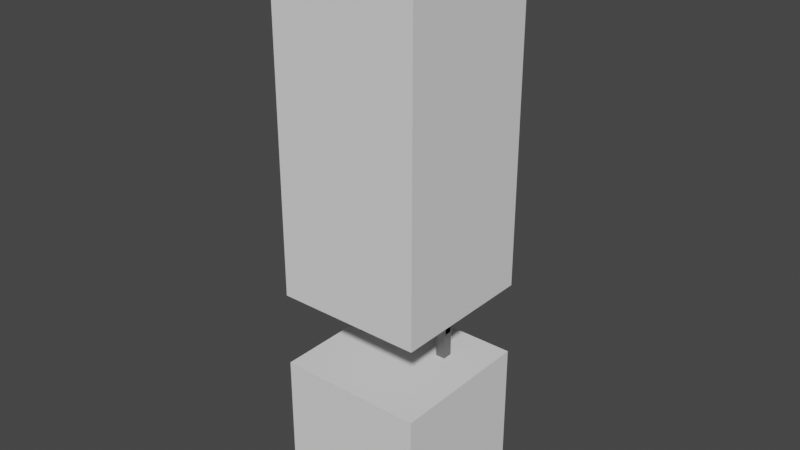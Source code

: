 # Source: ladder.blend  (saved by Blender 3.6.11; exported with 4.5.12 LTS)
import bpy
from mathutils import Matrix  # noqa: F401  (used for matrix-valued properties, if any)

bpy.ops.wm.read_factory_settings(use_empty=True)
scene = bpy.context.scene
scene.name = 'Scene'

# ---- collections
col_collection = bpy.data.collections.new('Collection'); scene.collection.children.link(col_collection)

# ---- materials (node trees are filled in below, after node groups)
mat_material = bpy.data.materials.new('Material')
mat_material.use_transparent_shadow = False

# ---- material node trees
mat_material.use_nodes = True; mat_material.node_tree.nodes.clear()
_N = mat_material.node_tree.nodes; _L = mat_material.node_tree.links
n0 = _N.new('ShaderNodeBsdfPrincipled'); n0.name = 'Principled BSDF'; n0.location = (10, 300)
n0.distribution = 'GGX'
n0.subsurface_method = 'RANDOM_WALK_SKIN'
n0.inputs[0].default_value = (0.2529, 0.2529, 0.2529, 1.0)
n0.inputs[1].default_value = 1.0
n0.inputs[3].default_value = 1.45
n0.inputs[27].default_value = (0.0, 0.0, 0.0, 1.0)
n0.inputs[28].default_value = 1.0
n1 = _N.new('ShaderNodeOutputMaterial'); n1.name = 'Material Output'; n1.location = (300, 300)
_L.new(n0.outputs[0], n1.inputs[0])
n1.is_active_output = True

# ---- world
world_world = bpy.data.worlds.new('World'); scene.world = world_world
world_world.use_nodes = True; world_world.node_tree.nodes.clear()
_N = world_world.node_tree.nodes; _L = world_world.node_tree.links
n0 = _N.new('ShaderNodeOutputWorld'); n0.name = 'World Output'; n0.location = (300, 300)
n1 = _N.new('ShaderNodeBackground'); n1.name = 'Background'; n1.location = (10, 300)
n1.inputs[0].default_value = (0.05088, 0.05088, 0.05088, 1.0)
_L.new(n1.outputs[0], n0.inputs[0])
n0.is_active_output = True
world_world.color = (0.05088, 0.05088, 0.05088)
world_world.use_sun_shadow = False
world_world.sun_shadow_jitter_overblur = 0.0

# ---- meshes
me_cube = bpy.data.meshes.new('Cube')
me_cube.from_pydata([(-0.4675, 0.3525, 0.8525), (-0.4675, 0.3525, 0.9475), (-0.4675, 0.4475, 0.8525), (-0.4675, 0.4475, 0.9475), (0.4675, 0.3525, 0.8525), (0.4675, 0.3525, 0.9475), (0.4675, 0.4475, 0.8525), (0.4675, 0.4475, 0.9475), (-0.4675, 0.3525, 0.3525), (-0.4675, 0.3525, 0.4475), (-0.4675, 0.4475, 0.3525), (-0.4675, 0.4475, 0.4475), (0.4675, 0.3525, 0.3525), (0.4675, 0.3525, 0.4475), (0.4675, 0.4475, 0.3525), (0.4675, 0.4475, 0.4475), (-0.4636, 0.3647, 1.0), (-0.4674, 0.3326, 0.0), (-0.4673, 0.3345, 0.0), (-0.466, 0.334, 1.0), (-0.4673, 0.4677, 0.0), (-0.4636, 0.4709, 1.0), (-0.3327, 0.4677, 0.0), (-0.3364, 0.4709, 1.0), (-0.3326, 0.4658, 0.0), (-0.334, 0.4401, 1.0), (-0.3326, 0.3326, 0.0), (-0.334, 0.334, 1.0), (0.3364, 0.3647, 1.0), (0.3326, 0.3326, 0.0), (0.3327, 0.3345, 0.0), (0.334, 0.334, 1.0), (0.3327, 0.4677, 0.0), (0.3364, 0.4709, 1.0), (0.4673, 0.4677, 0.0), (0.4636, 0.4709, 1.0), (0.4674, 0.4658, 0.0), (0.466, 0.4401, 1.0), (0.4674, 0.3326, 0.0), (0.466, 0.334, 1.0)], [], [(20, 18, 17, 19, 16, 21), (20, 21, 23, 22), (22, 23, 25, 27, 26, 24), (19, 17, 26, 27), (30, 29, 31, 28, 33, 32), (32, 33, 35, 34), (34, 35, 37, 39, 38, 36), (39, 31, 29, 38), (0, 1, 3, 2), (2, 3, 7, 6), (6, 7, 5, 4), (4, 5, 1, 0), (2, 6, 4, 0), (7, 3, 1, 5), (8, 9, 11, 10), (10, 11, 15, 14), (14, 15, 13, 12), (12, 13, 9, 8), (10, 14, 12, 8), (15, 11, 9, 13), (21, 16, 19, 27, 25, 23), (33, 28, 31, 39, 37, 35), (18, 20, 22, 24, 26, 17), (29, 30, 32, 34, 36, 38)])
_uv = me_cube.uv_layers.new(name='UVMap')
_uv.uv.foreach_set('vector', [0.3784, 0.25, 0.3784, 0.003599, 0.3784, 0.0, 0.4287, 0.0, 0.4287, 0.05619, 0.4285, 0.25, 0.3784, 0.25, 0.4285, 0.25, 0.4285, 0.5, 0.3784, 0.5, 0.3784, 0.5, 0.4285, 0.5, 0.4286, 0.5564, 0.4287, 0.75, 0.3784, 0.75, 0.3784, 0.5036, 0.4287, 1.0, 0.3784, 1.0, 0.3784, 0.75, 0.4287, 0.75, 0.3784, 0.003599, 0.3784, 0.0, 0.4287, 0.0, 0.4287, 0.05619, 0.4285, 0.25, 0.3784, 0.25, 0.3784, 0.25, 0.4285, 0.25, 0.4285, 0.5, 0.3784, 0.5, 0.3784, 0.5, 0.4285, 0.5, 0.4286, 0.5564, 0.4287, 0.75, 0.3784, 0.75, 0.3784, 0.5036, 0.4287, 0.75, 0.4287, 1.0, 0.3784, 1.0, 0.3784, 0.75, 0.375, 0.0, 0.625, 0.0, 0.625, 0.25, 0.375, 0.25, 0.375, 0.25, 0.625, 0.25, 0.625, 0.5, 0.375, 0.5, 0.375, 0.5, 0.625, 0.5, 0.625, 0.75, 0.375, 0.75, 0.375, 0.75, 0.625, 0.75, 0.625, 1.0, 0.375, 1.0, 0.125, 0.5, 0.375, 0.5, 0.375, 0.75, 0.125, 0.75, 0.625, 0.5, 0.875, 0.5, 0.875, 0.75, 0.625, 0.75, 0.375, 0.0, 0.625, 0.0, 0.625, 0.25, 0.375, 0.25, 0.375, 0.25, 0.625, 0.25, 0.625, 0.5, 0.375, 0.5, 0.375, 0.5, 0.625, 0.5, 0.625, 0.75, 0.375, 0.75, 0.375, 0.75, 0.625, 0.75, 0.625, 1.0, 0.375, 1.0, 0.125, 0.5, 0.375, 0.5, 0.375, 0.75, 0.125, 0.75, 0.625, 0.5, 0.875, 0.5, 0.875, 0.75, 0.625, 0.75, 0.1921, 0.5661, 0.1921, 0.5794, 0.1918, 0.5832, 0.2082, 0.5832, 0.2082, 0.57, 0.2079, 0.5661, 0.2921, 0.5661, 0.2921, 0.5794, 0.2918, 0.5832, 0.3082, 0.5832, 0.3082, 0.57, 0.3079, 0.5661, 0.8084, 0.5832, 0.8084, 0.5665, 0.7916, 0.5665, 0.7916, 0.5668, 0.7916, 0.5834, 0.8084, 0.5834, 0.7084, 0.5834, 0.7084, 0.5832, 0.7084, 0.5665, 0.6916, 0.5665, 0.6916, 0.5668, 0.6916, 0.5834])
me_cube.materials.append(mat_material)
me_cube.update()
me_cube_001 = bpy.data.meshes.new('Cube.001')
me_cube_001.from_pydata([(-1.0, -1.0, -1.0), (-1.0, -1.0, 3.84), (-1.0, 1.0, -1.0), (-1.0, 1.0, 3.84), (1.0, -1.0, -1.0), (1.0, -1.0, 3.84), (1.0, 1.0, -1.0), (1.0, 1.0, 3.84), (-1.0, -1.0, -4.0), (-1.0, -1.0, -2.0), (-1.0, 1.0, -4.0), (-1.0, 1.0, -2.0), (1.0, -1.0, -4.0), (1.0, -1.0, -2.0), (1.0, 1.0, -4.0), (1.0, 1.0, -2.0)], [], [(0, 1, 3, 2), (2, 3, 7, 6), (6, 7, 5, 4), (4, 5, 1, 0), (2, 6, 4, 0), (7, 3, 1, 5), (8, 9, 11, 10), (10, 11, 15, 14), (14, 15, 13, 12), (12, 13, 9, 8), (10, 14, 12, 8), (15, 11, 9, 13)])
_uv = me_cube_001.uv_layers.new(name='UVMap')
_uv.uv.foreach_set('vector', [0.375, 0.0, 0.625, 0.0, 0.625, 0.25, 0.375, 0.25, 0.375, 0.25, 0.625, 0.25, 0.625, 0.5, 0.375, 0.5, 0.375, 0.5, 0.625, 0.5, 0.625, 0.75, 0.375, 0.75, 0.375, 0.75, 0.625, 0.75, 0.625, 1.0, 0.375, 1.0, 0.125, 0.5, 0.375, 0.5, 0.375, 0.75, 0.125, 0.75, 0.625, 0.5, 0.875, 0.5, 0.875, 0.75, 0.625, 0.75, 0.375, 0.0, 0.625, 0.0, 0.625, 0.25, 0.375, 0.25, 0.375, 0.25, 0.625, 0.25, 0.625, 0.5, 0.375, 0.5, 0.375, 0.5, 0.625, 0.5, 0.625, 0.75, 0.375, 0.75, 0.375, 0.75, 0.625, 0.75, 0.625, 1.0, 0.375, 1.0, 0.125, 0.5, 0.375, 0.5, 0.375, 0.75, 0.125, 0.75, 0.625, 0.5, 0.875, 0.5, 0.875, 0.75, 0.625, 0.75])
me_cube_001.update()
me_cube_002 = bpy.data.meshes.new('Cube.002')
me_cube_002.from_pydata([(-0.4602, 0.3398, 0.8), (-0.4491, 0.483, 0.817), (-0.3398, 0.3398, 0.8), (-0.3509, 0.483, 0.817), (0.3398, 0.3398, 0.8), (0.3509, 0.483, 0.817), (0.4602, 0.3398, 0.8), (0.4491, 0.483, 0.817), (-0.4675, 0.3525, 0.3525), (-0.4675, 0.3525, 0.4475), (-0.4675, 0.4475, 0.3525), (-0.4675, 0.4475, 0.4475), (0.4675, 0.3525, 0.3525), (0.4675, 0.3525, 0.4475), (0.4675, 0.4475, 0.3525), (0.4675, 0.4475, 0.4475), (-0.4675, 0.3325, 0.9675), (-0.4602, 0.5, 0.9602), (-0.3398, 0.5, 0.9602), (-0.3325, 0.3325, 0.9675), (0.3325, 0.3325, 0.9675), (0.3398, 0.5, 0.9602), (0.4602, 0.5, 0.9602), (0.4675, 0.3325, 0.9675), (-0.4675, 0.6675, 0.8325), (-0.3325, 0.6675, 0.8325), (0.3325, 0.6675, 0.8325), (0.4675, 0.6675, 0.8325), (-0.4675, 0.6675, 0.9675), (-0.3325, 0.6675, 0.9675), (0.3325, 0.6675, 0.9675), (0.4675, 0.6675, 0.9675), (-0.4522, 0.4579, 0.0), (-0.4614, 0.3386, 0.0), (-0.4522, 0.4804, 0.0), (-0.3478, 0.4804, 0.0), (-0.3386, 0.3608, 0.0), (-0.3386, 0.3386, 0.0), (0.3478, 0.4579, 0.0), (0.3386, 0.3386, 0.0), (0.3478, 0.4804, 0.0), (0.4522, 0.4804, 0.0), (0.4614, 0.3608, 0.0), (0.4614, 0.3386, 0.0)], [], [(32, 33, 0, 1, 34), (34, 1, 3, 35), (35, 3, 2, 37, 36), (2, 0, 33, 37), (5, 4, 20, 21), (38, 39, 4, 5, 40), (40, 5, 7, 41), (41, 7, 6, 43, 42), (43, 6, 4, 39), (21, 22, 31, 30), (8, 9, 11, 10), (10, 11, 15, 14), (14, 15, 13, 12), (12, 13, 9, 8), (10, 14, 12, 8), (15, 11, 9, 13), (18, 17, 16, 19), (22, 21, 20, 23), (4, 6, 23, 20), (2, 3, 18, 19), (3, 1, 24, 25), (1, 0, 16, 17), (0, 2, 19, 16), (6, 7, 22, 23), (25, 24, 28, 29), (27, 26, 30, 31), (22, 7, 27, 31), (17, 18, 29, 28), (1, 17, 28, 24), (7, 5, 26, 27), (5, 21, 30, 26), (18, 3, 25, 29), (32, 34, 35, 36, 37, 33), (39, 38, 40, 41, 42, 43)])
_uv = me_cube_002.uv_layers.new(name='UVMap')
_uv.uv.foreach_set('vector', [0.5833, 0.2103, 0.5839, 0.0, 0.625, 0.0, 0.625, 0.25, 0.5832, 0.25, 0.5832, 0.25, 0.625, 0.25, 0.625, 0.5, 0.5832, 0.5, 0.5832, 0.5, 0.625, 0.5, 0.625, 0.75, 0.5839, 0.75, 0.5838, 0.711, 0.625, 0.75, 0.625, 1.0, 0.5839, 1.0, 0.5839, 0.75, 0.625, 0.25, 0.625, 0.0, 0.625, 0.0, 0.625, 0.25, 0.5833, 0.2103, 0.5839, 0.0, 0.625, 0.0, 0.625, 0.25, 0.5832, 0.25, 0.5832, 0.25, 0.625, 0.25, 0.625, 0.5, 0.5832, 0.5, 0.5832, 0.5, 0.625, 0.5, 0.625, 0.75, 0.5839, 0.75, 0.5838, 0.711, 0.5839, 0.75, 0.625, 0.75, 0.625, 1.0, 0.5839, 1.0, 0.875, 0.5, 0.625, 0.5, 0.625, 0.5, 0.875, 0.5, 0.375, 0.0, 0.625, 0.0, 0.625, 0.25, 0.375, 0.25, 0.375, 0.25, 0.625, 0.25, 0.625, 0.5, 0.375, 0.5, 0.375, 0.5, 0.625, 0.5, 0.625, 0.75, 0.375, 0.75, 0.375, 0.75, 0.625, 0.75, 0.625, 1.0, 0.375, 1.0, 0.125, 0.5, 0.375, 0.5, 0.375, 0.75, 0.125, 0.75, 0.625, 0.5, 0.875, 0.5, 0.875, 0.75, 0.625, 0.75, 0.625, 0.5, 0.875, 0.5, 0.875, 0.75, 0.625, 0.75, 0.625, 0.5, 0.875, 0.5, 0.875, 0.75, 0.625, 0.75, 0.625, 1.0, 0.625, 0.75, 0.625, 0.75, 0.625, 1.0, 0.625, 0.75, 0.625, 0.5, 0.625, 0.5, 0.625, 0.75, 0.625, 0.5, 0.625, 0.25, 0.625, 0.25, 0.625, 0.5, 0.625, 0.25, 0.625, 0.0, 0.625, 0.0, 0.625, 0.25, 0.625, 1.0, 0.625, 0.75, 0.625, 0.75, 0.625, 1.0, 0.625, 0.75, 0.625, 0.5, 0.625, 0.5, 0.625, 0.75, 0.625, 0.5, 0.625, 0.25, 0.625, 0.25, 0.625, 0.5, 0.625, 0.5, 0.625, 0.25, 0.625, 0.25, 0.625, 0.5, 0.625, 0.5, 0.625, 0.5, 0.625, 0.5, 0.625, 0.5, 0.875, 0.5, 0.625, 0.5, 0.625, 0.5, 0.875, 0.5, 0.625, 0.25, 0.625, 0.25, 0.625, 0.25, 0.625, 0.25, 0.625, 0.5, 0.625, 0.25, 0.625, 0.25, 0.625, 0.5, 0.625, 0.25, 0.625, 0.25, 0.625, 0.25, 0.625, 0.25, 0.625, 0.5, 0.625, 0.5, 0.625, 0.5, 0.625, 0.5, 0.8065, 0.5678, 0.8065, 0.5649, 0.7935, 0.5649, 0.7923, 0.5799, 0.7923, 0.5827, 0.8077, 0.5827, 0.7077, 0.5827, 0.7065, 0.5678, 0.7065, 0.5649, 0.6935, 0.5649, 0.6923, 0.5799, 0.6923, 0.5827])
me_cube_002.materials.append(mat_material)
me_cube_002.update()

# ---- objects
ob_laddermiddle = bpy.data.objects.new('LadderMiddle', me_cube)
ob_cube = bpy.data.objects.new('Cube', me_cube_001)
ob_laddertop = bpy.data.objects.new('LadderTop', me_cube_002)

# ---- transforms, parenting, visibility, modifiers, constraints
ob_laddermiddle.location = (0.0, 0.0, 0.0)
ob_cube.location = (0.0, 0.0, 2.0)
ob_laddertop.location = (0.0, 0.0, 0.0)

# ---- collection membership
col_collection.objects.link(ob_laddermiddle)
col_collection.objects.link(ob_cube)
col_collection.objects.link(ob_laddertop)

# ---- scene / render settings (as saved in the file)
scene.frame_start = 1; scene.frame_end = 250; scene.frame_set(1)
scene.render.engine = 'BLENDER_EEVEE_NEXT'
scene.cycles.sampling_pattern = 'TABULATED_SOBOL'
scene.view_settings.view_transform = 'Filmic'
bpy.context.view_layer.update()

# ---- added for rendering (the .blend has no active camera and no usable light): camera, sun
cam_auto = bpy.data.cameras.new('AutoCamera')
cam_auto.lens = 50.0
cam_auto.sensor_width = 36.0
cam_auto.clip_end = 1000.0
ob_auto_camera = bpy.data.objects.new('AutoCamera', cam_auto)
scene.collection.objects.link(ob_auto_camera)
ob_auto_camera.location = (7.71142, -9.25371, 8.08916)
ob_auto_camera.rotation_euler = (1.09748, -7.21219e-08, 0.694738)
scene.camera = ob_auto_camera
light_auto_sun = bpy.data.lights.new('AutoSun', 'SUN')
light_auto_sun.energy = 3.0
light_auto_sun.angle = 0.0523599
ob_auto_sun = bpy.data.objects.new('AutoSun', light_auto_sun)
scene.collection.objects.link(ob_auto_sun)
ob_auto_sun.rotation_euler = (0.872665, 0.174533, 0.523599)
bpy.context.view_layer.update()
